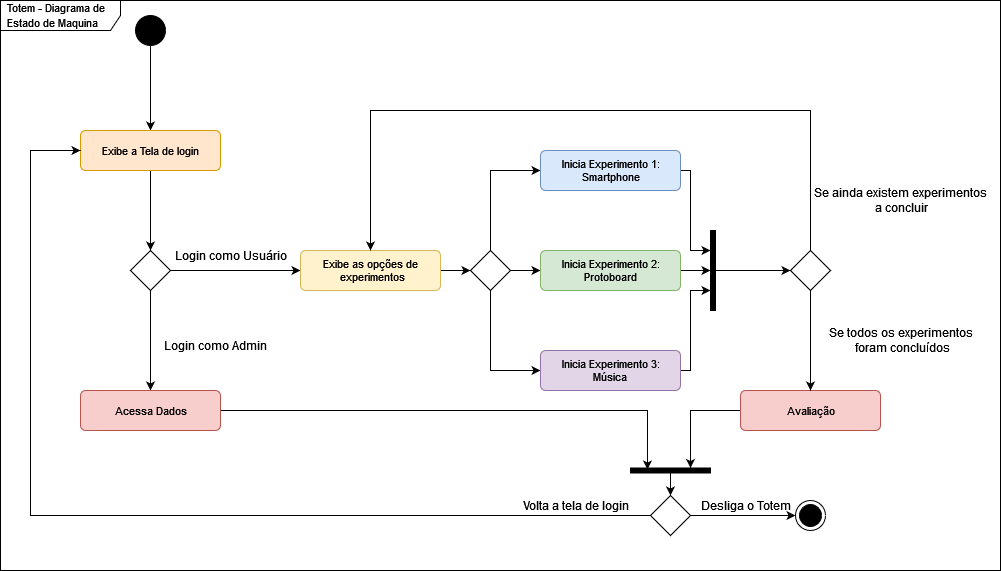

The diagram above was exported from draw.io. Its source (the exported page's mxGraphModel, read from the mxfile embedded in the PNG):
<mxGraphModel dx="866" dy="495" grid="1" gridSize="10" guides="1" tooltips="1" connect="1" arrows="1" fold="1" page="1" pageScale="1" pageWidth="827" pageHeight="1169" math="0" shadow="0">
  <root>
    <mxCell id="WIyWlLk6GJQsqaUBKTNV-0" />
    <mxCell id="WIyWlLk6GJQsqaUBKTNV-1" parent="WIyWlLk6GJQsqaUBKTNV-0" />
    <mxCell id="apIbsZUHLHdbpMD473yB-7" value="&lt;font style=&quot;font-size: 11px;&quot;&gt;Totem - Diagrama de Estado de Maquina&lt;br&gt;&lt;/font&gt;" style="shape=umlFrame;whiteSpace=wrap;html=1;width=120;height=30;boundedLbl=1;verticalAlign=middle;align=left;spacingLeft=5;movable=1;resizable=1;rotatable=1;deletable=1;editable=1;connectable=1;" parent="WIyWlLk6GJQsqaUBKTNV-1" vertex="1">
      <mxGeometry x="10" y="130" width="1000" height="570" as="geometry" />
    </mxCell>
    <mxCell id="apIbsZUHLHdbpMD473yB-9" style="edgeStyle=orthogonalEdgeStyle;rounded=0;orthogonalLoop=1;jettySize=auto;html=1;fontSize=11;" parent="WIyWlLk6GJQsqaUBKTNV-1" source="apIbsZUHLHdbpMD473yB-2" target="apIbsZUHLHdbpMD473yB-8" edge="1">
      <mxGeometry relative="1" as="geometry" />
    </mxCell>
    <mxCell id="apIbsZUHLHdbpMD473yB-2" value="" style="ellipse;fillColor=strokeColor;" parent="WIyWlLk6GJQsqaUBKTNV-1" vertex="1">
      <mxGeometry x="145" y="145" width="30" height="30" as="geometry" />
    </mxCell>
    <mxCell id="apIbsZUHLHdbpMD473yB-12" value="" style="edgeStyle=orthogonalEdgeStyle;rounded=0;orthogonalLoop=1;jettySize=auto;html=1;fontSize=11;" parent="WIyWlLk6GJQsqaUBKTNV-1" source="apIbsZUHLHdbpMD473yB-5" target="apIbsZUHLHdbpMD473yB-11" edge="1">
      <mxGeometry relative="1" as="geometry" />
    </mxCell>
    <mxCell id="apIbsZUHLHdbpMD473yB-18" style="edgeStyle=orthogonalEdgeStyle;rounded=0;orthogonalLoop=1;jettySize=auto;html=1;fontSize=11;" parent="WIyWlLk6GJQsqaUBKTNV-1" source="apIbsZUHLHdbpMD473yB-5" target="apIbsZUHLHdbpMD473yB-15" edge="1">
      <mxGeometry relative="1" as="geometry" />
    </mxCell>
    <mxCell id="apIbsZUHLHdbpMD473yB-5" value="" style="rhombus;movable=1;resizable=1;rotatable=1;deletable=1;editable=1;connectable=1;" parent="WIyWlLk6GJQsqaUBKTNV-1" vertex="1">
      <mxGeometry x="140" y="380" width="40" height="40" as="geometry" />
    </mxCell>
    <mxCell id="apIbsZUHLHdbpMD473yB-10" style="edgeStyle=orthogonalEdgeStyle;rounded=0;orthogonalLoop=1;jettySize=auto;html=1;fontSize=11;" parent="WIyWlLk6GJQsqaUBKTNV-1" source="apIbsZUHLHdbpMD473yB-8" target="apIbsZUHLHdbpMD473yB-5" edge="1">
      <mxGeometry relative="1" as="geometry" />
    </mxCell>
    <mxCell id="apIbsZUHLHdbpMD473yB-8" value="Exibe a Tela de login" style="html=1;align=center;verticalAlign=middle;rounded=1;absoluteArcSize=1;arcSize=10;dashed=0;fontSize=11;fillColor=#ffe6cc;strokeColor=#d79b00;" parent="WIyWlLk6GJQsqaUBKTNV-1" vertex="1">
      <mxGeometry x="90" y="260" width="140" height="40" as="geometry" />
    </mxCell>
    <mxCell id="5yH__HNOzTVynDghvWRE-3" style="edgeStyle=orthogonalEdgeStyle;rounded=0;orthogonalLoop=1;jettySize=auto;html=1;entryX=0.3;entryY=0.788;entryDx=0;entryDy=0;entryPerimeter=0;" edge="1" parent="WIyWlLk6GJQsqaUBKTNV-1" source="apIbsZUHLHdbpMD473yB-11" target="apIbsZUHLHdbpMD473yB-56">
      <mxGeometry relative="1" as="geometry" />
    </mxCell>
    <mxCell id="apIbsZUHLHdbpMD473yB-11" value="Acessa Dados" style="html=1;align=center;verticalAlign=middle;rounded=1;absoluteArcSize=1;arcSize=10;dashed=0;fontSize=11;fillColor=#f8cecc;strokeColor=#b85450;" parent="WIyWlLk6GJQsqaUBKTNV-1" vertex="1">
      <mxGeometry x="90" y="520" width="140" height="40" as="geometry" />
    </mxCell>
    <mxCell id="apIbsZUHLHdbpMD473yB-13" value="Login como Admin" style="text;html=1;align=center;verticalAlign=middle;resizable=0;points=[];autosize=1;strokeColor=none;fillColor=none;fontSize=12;" parent="WIyWlLk6GJQsqaUBKTNV-1" vertex="1">
      <mxGeometry x="160" y="460" width="130" height="30" as="geometry" />
    </mxCell>
    <mxCell id="apIbsZUHLHdbpMD473yB-14" value="Login como Usuário" style="text;html=1;align=center;verticalAlign=middle;resizable=0;points=[];autosize=1;strokeColor=none;fillColor=none;fontSize=12;" parent="WIyWlLk6GJQsqaUBKTNV-1" vertex="1">
      <mxGeometry x="170" y="370" width="140" height="30" as="geometry" />
    </mxCell>
    <mxCell id="apIbsZUHLHdbpMD473yB-20" style="edgeStyle=orthogonalEdgeStyle;rounded=0;orthogonalLoop=1;jettySize=auto;html=1;fontSize=12;" parent="WIyWlLk6GJQsqaUBKTNV-1" source="apIbsZUHLHdbpMD473yB-15" target="apIbsZUHLHdbpMD473yB-19" edge="1">
      <mxGeometry relative="1" as="geometry" />
    </mxCell>
    <mxCell id="apIbsZUHLHdbpMD473yB-15" value="&lt;div&gt;Exibe as opções de&lt;/div&gt;&lt;div&gt;&amp;nbsp;experimentos&lt;/div&gt;" style="html=1;align=center;verticalAlign=middle;rounded=1;absoluteArcSize=1;arcSize=10;dashed=0;fontSize=11;fillColor=#fff2cc;strokeColor=#d6b656;" parent="WIyWlLk6GJQsqaUBKTNV-1" vertex="1">
      <mxGeometry x="310" y="380" width="140" height="40" as="geometry" />
    </mxCell>
    <mxCell id="apIbsZUHLHdbpMD473yB-25" style="edgeStyle=orthogonalEdgeStyle;rounded=0;orthogonalLoop=1;jettySize=auto;html=1;fontSize=12;" parent="WIyWlLk6GJQsqaUBKTNV-1" source="apIbsZUHLHdbpMD473yB-19" target="apIbsZUHLHdbpMD473yB-21" edge="1">
      <mxGeometry relative="1" as="geometry">
        <Array as="points">
          <mxPoint x="500" y="300" />
        </Array>
      </mxGeometry>
    </mxCell>
    <mxCell id="apIbsZUHLHdbpMD473yB-26" style="edgeStyle=orthogonalEdgeStyle;rounded=0;orthogonalLoop=1;jettySize=auto;html=1;fontSize=12;" parent="WIyWlLk6GJQsqaUBKTNV-1" source="apIbsZUHLHdbpMD473yB-19" target="apIbsZUHLHdbpMD473yB-22" edge="1">
      <mxGeometry relative="1" as="geometry" />
    </mxCell>
    <mxCell id="apIbsZUHLHdbpMD473yB-27" style="edgeStyle=orthogonalEdgeStyle;rounded=0;orthogonalLoop=1;jettySize=auto;html=1;fontSize=12;" parent="WIyWlLk6GJQsqaUBKTNV-1" source="apIbsZUHLHdbpMD473yB-19" target="apIbsZUHLHdbpMD473yB-23" edge="1">
      <mxGeometry relative="1" as="geometry">
        <Array as="points">
          <mxPoint x="500" y="500" />
        </Array>
      </mxGeometry>
    </mxCell>
    <mxCell id="apIbsZUHLHdbpMD473yB-19" value="" style="rhombus;movable=1;resizable=1;rotatable=1;deletable=1;editable=1;connectable=1;" parent="WIyWlLk6GJQsqaUBKTNV-1" vertex="1">
      <mxGeometry x="480" y="380" width="40" height="40" as="geometry" />
    </mxCell>
    <mxCell id="apIbsZUHLHdbpMD473yB-59" style="edgeStyle=orthogonalEdgeStyle;rounded=0;orthogonalLoop=1;jettySize=auto;html=1;fontSize=12;" parent="WIyWlLk6GJQsqaUBKTNV-1" source="apIbsZUHLHdbpMD473yB-21" target="apIbsZUHLHdbpMD473yB-58" edge="1">
      <mxGeometry relative="1" as="geometry">
        <Array as="points">
          <mxPoint x="700" y="300" />
          <mxPoint x="700" y="380" />
        </Array>
      </mxGeometry>
    </mxCell>
    <mxCell id="apIbsZUHLHdbpMD473yB-21" value="&lt;div&gt;Inicia Experimento 1:&lt;/div&gt;&lt;div&gt;Smartphone&lt;/div&gt;" style="html=1;align=center;verticalAlign=middle;rounded=1;absoluteArcSize=1;arcSize=10;dashed=0;fontSize=11;fillColor=#dae8fc;strokeColor=#6c8ebf;" parent="WIyWlLk6GJQsqaUBKTNV-1" vertex="1">
      <mxGeometry x="550" y="280" width="140" height="40" as="geometry" />
    </mxCell>
    <mxCell id="5yH__HNOzTVynDghvWRE-1" style="edgeStyle=orthogonalEdgeStyle;rounded=0;orthogonalLoop=1;jettySize=auto;html=1;" edge="1" parent="WIyWlLk6GJQsqaUBKTNV-1" source="apIbsZUHLHdbpMD473yB-22" target="apIbsZUHLHdbpMD473yB-58">
      <mxGeometry relative="1" as="geometry" />
    </mxCell>
    <mxCell id="apIbsZUHLHdbpMD473yB-22" value="Inicia Experimento 2:&lt;div&gt;Protoboard&lt;br&gt;&lt;/div&gt;" style="html=1;align=center;verticalAlign=middle;rounded=1;absoluteArcSize=1;arcSize=10;dashed=0;fontSize=11;fillColor=#d5e8d4;strokeColor=#82b366;" parent="WIyWlLk6GJQsqaUBKTNV-1" vertex="1">
      <mxGeometry x="550" y="380" width="140" height="40" as="geometry" />
    </mxCell>
    <mxCell id="apIbsZUHLHdbpMD473yB-29" style="edgeStyle=orthogonalEdgeStyle;rounded=0;orthogonalLoop=1;jettySize=auto;html=1;fontSize=12;" parent="WIyWlLk6GJQsqaUBKTNV-1" source="apIbsZUHLHdbpMD473yB-23" target="apIbsZUHLHdbpMD473yB-58" edge="1">
      <mxGeometry relative="1" as="geometry">
        <mxPoint x="850" y="420.0000000000001" as="targetPoint" />
        <Array as="points">
          <mxPoint x="700" y="500" />
          <mxPoint x="700" y="420" />
        </Array>
      </mxGeometry>
    </mxCell>
    <mxCell id="apIbsZUHLHdbpMD473yB-23" value="Inicia Experimento 3:&lt;div&gt;Música&lt;br&gt;&lt;/div&gt;" style="html=1;align=center;verticalAlign=middle;rounded=1;absoluteArcSize=1;arcSize=10;dashed=0;fontSize=11;fillColor=#e1d5e7;strokeColor=#9673a6;" parent="WIyWlLk6GJQsqaUBKTNV-1" vertex="1">
      <mxGeometry x="550" y="480" width="140" height="40" as="geometry" />
    </mxCell>
    <mxCell id="apIbsZUHLHdbpMD473yB-24" value="" style="ellipse;html=1;shape=endState;fillColor=strokeColor;fontSize=12;" parent="WIyWlLk6GJQsqaUBKTNV-1" vertex="1">
      <mxGeometry x="805" y="630" width="30" height="30" as="geometry" />
    </mxCell>
    <mxCell id="apIbsZUHLHdbpMD473yB-55" style="edgeStyle=elbowEdgeStyle;rounded=0;orthogonalLoop=1;jettySize=auto;html=1;fontSize=12;" parent="WIyWlLk6GJQsqaUBKTNV-1" source="apIbsZUHLHdbpMD473yB-33" target="apIbsZUHLHdbpMD473yB-56" edge="1">
      <mxGeometry relative="1" as="geometry">
        <Array as="points">
          <mxPoint x="700" y="570" />
        </Array>
      </mxGeometry>
    </mxCell>
    <mxCell id="apIbsZUHLHdbpMD473yB-33" value="Avaliação" style="html=1;align=center;verticalAlign=middle;rounded=1;absoluteArcSize=1;arcSize=10;dashed=0;fontSize=11;fillColor=#f8cecc;strokeColor=#b85450;" parent="WIyWlLk6GJQsqaUBKTNV-1" vertex="1">
      <mxGeometry x="750" y="520" width="140" height="40" as="geometry" />
    </mxCell>
    <mxCell id="apIbsZUHLHdbpMD473yB-40" style="edgeStyle=elbowEdgeStyle;rounded=0;orthogonalLoop=1;jettySize=auto;html=1;fontSize=12;" parent="WIyWlLk6GJQsqaUBKTNV-1" source="apIbsZUHLHdbpMD473yB-39" target="apIbsZUHLHdbpMD473yB-15" edge="1">
      <mxGeometry relative="1" as="geometry">
        <mxPoint x="430" y="250" as="targetPoint" />
        <Array as="points">
          <mxPoint x="660" y="240" />
        </Array>
      </mxGeometry>
    </mxCell>
    <mxCell id="apIbsZUHLHdbpMD473yB-41" style="edgeStyle=elbowEdgeStyle;rounded=0;orthogonalLoop=1;jettySize=auto;html=1;fontSize=12;" parent="WIyWlLk6GJQsqaUBKTNV-1" source="apIbsZUHLHdbpMD473yB-39" target="apIbsZUHLHdbpMD473yB-33" edge="1">
      <mxGeometry relative="1" as="geometry" />
    </mxCell>
    <mxCell id="apIbsZUHLHdbpMD473yB-39" value="" style="rhombus;movable=1;resizable=1;rotatable=1;deletable=1;editable=1;connectable=1;" parent="WIyWlLk6GJQsqaUBKTNV-1" vertex="1">
      <mxGeometry x="800" y="380" width="40" height="40" as="geometry" />
    </mxCell>
    <mxCell id="apIbsZUHLHdbpMD473yB-42" value="&lt;div&gt;Se todos os experimentos&lt;/div&gt;&lt;div&gt;&amp;nbsp;foram concluídos&lt;/div&gt;" style="text;html=1;align=center;verticalAlign=middle;resizable=0;points=[];autosize=1;strokeColor=none;fillColor=none;fontSize=12;" parent="WIyWlLk6GJQsqaUBKTNV-1" vertex="1">
      <mxGeometry x="825" y="450" width="170" height="40" as="geometry" />
    </mxCell>
    <mxCell id="apIbsZUHLHdbpMD473yB-43" value="&lt;div&gt;Se ainda existem experimentos&lt;/div&gt;&lt;div&gt;&amp;nbsp;a concluir&lt;br&gt;&lt;/div&gt;" style="text;html=1;align=center;verticalAlign=middle;resizable=0;points=[];autosize=1;strokeColor=none;fillColor=none;fontSize=12;" parent="WIyWlLk6GJQsqaUBKTNV-1" vertex="1">
      <mxGeometry x="810" y="310" width="200" height="40" as="geometry" />
    </mxCell>
    <mxCell id="apIbsZUHLHdbpMD473yB-47" style="edgeStyle=elbowEdgeStyle;rounded=0;orthogonalLoop=1;jettySize=auto;html=1;fontSize=12;" parent="WIyWlLk6GJQsqaUBKTNV-1" source="apIbsZUHLHdbpMD473yB-44" target="apIbsZUHLHdbpMD473yB-24" edge="1">
      <mxGeometry relative="1" as="geometry" />
    </mxCell>
    <mxCell id="apIbsZUHLHdbpMD473yB-48" style="edgeStyle=elbowEdgeStyle;rounded=0;orthogonalLoop=1;jettySize=auto;html=1;fontSize=12;" parent="WIyWlLk6GJQsqaUBKTNV-1" source="apIbsZUHLHdbpMD473yB-44" target="apIbsZUHLHdbpMD473yB-8" edge="1">
      <mxGeometry relative="1" as="geometry">
        <mxPoint x="30" y="560.0000000000001" as="targetPoint" />
        <Array as="points">
          <mxPoint x="40" y="600" />
        </Array>
      </mxGeometry>
    </mxCell>
    <mxCell id="apIbsZUHLHdbpMD473yB-44" value="" style="rhombus;movable=1;resizable=1;rotatable=1;deletable=1;editable=1;connectable=1;" parent="WIyWlLk6GJQsqaUBKTNV-1" vertex="1">
      <mxGeometry x="660" y="625" width="40" height="40" as="geometry" />
    </mxCell>
    <mxCell id="apIbsZUHLHdbpMD473yB-49" value="Desliga o Totem" style="text;html=1;align=center;verticalAlign=middle;resizable=0;points=[];autosize=1;strokeColor=none;fillColor=none;fontSize=12;" parent="WIyWlLk6GJQsqaUBKTNV-1" vertex="1">
      <mxGeometry x="700" y="620" width="110" height="30" as="geometry" />
    </mxCell>
    <mxCell id="apIbsZUHLHdbpMD473yB-50" value="Volta a tela de login" style="text;html=1;align=center;verticalAlign=middle;resizable=0;points=[];autosize=1;strokeColor=none;fillColor=none;fontSize=12;" parent="WIyWlLk6GJQsqaUBKTNV-1" vertex="1">
      <mxGeometry x="520" y="620" width="130" height="30" as="geometry" />
    </mxCell>
    <mxCell id="apIbsZUHLHdbpMD473yB-57" style="edgeStyle=elbowEdgeStyle;rounded=0;orthogonalLoop=1;jettySize=auto;html=1;entryX=0.5;entryY=0;entryDx=0;entryDy=0;fontSize=12;" parent="WIyWlLk6GJQsqaUBKTNV-1" source="apIbsZUHLHdbpMD473yB-56" target="apIbsZUHLHdbpMD473yB-44" edge="1">
      <mxGeometry relative="1" as="geometry" />
    </mxCell>
    <mxCell id="apIbsZUHLHdbpMD473yB-56" value="" style="html=1;points=[];perimeter=orthogonalPerimeter;fillColor=strokeColor;fontSize=12;rotation=90;" parent="WIyWlLk6GJQsqaUBKTNV-1" vertex="1">
      <mxGeometry x="677.5" y="560" width="5" height="80" as="geometry" />
    </mxCell>
    <mxCell id="apIbsZUHLHdbpMD473yB-60" style="edgeStyle=orthogonalEdgeStyle;rounded=0;orthogonalLoop=1;jettySize=auto;html=1;fontSize=12;" parent="WIyWlLk6GJQsqaUBKTNV-1" source="apIbsZUHLHdbpMD473yB-58" target="apIbsZUHLHdbpMD473yB-39" edge="1">
      <mxGeometry relative="1" as="geometry" />
    </mxCell>
    <mxCell id="apIbsZUHLHdbpMD473yB-58" value="" style="html=1;points=[];perimeter=orthogonalPerimeter;fillColor=strokeColor;fontSize=12;rotation=0;" parent="WIyWlLk6GJQsqaUBKTNV-1" vertex="1">
      <mxGeometry x="720" y="360" width="5" height="80" as="geometry" />
    </mxCell>
  </root>
</mxGraphModel>